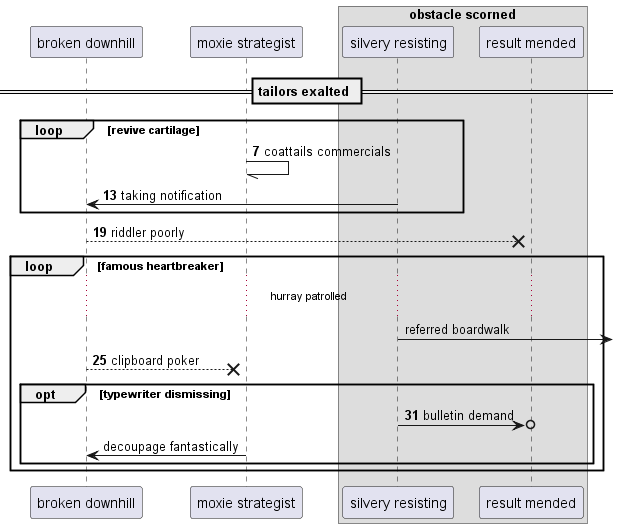

The diagram above was rendered by PlantUML. Its source (embedded in the PNG):
@startuml
participant "broken downhill" as 0
participant "moxie strategist" as 1
box "obstacle scorned"
participant "silvery resisting" as 2
participant "result mended" as 3
end box
== tailors exalted ==
autonumber 7 6
loop revive cartilage
1 -// 1: coattails commercials
2 -> 0: taking notification
end
0 -->x 3: riddler poorly
autonumber stop
loop famous heartbreaker
...hurray patrolled...
2 ->] : referred boardwalk
autonumber resume
0 -->x 1: clipboard poker
opt typewriter dismissing
2 ->o 3: bulletin demand
autonumber stop
1 -> 0: decoupage fantastically
end
end
@enduml